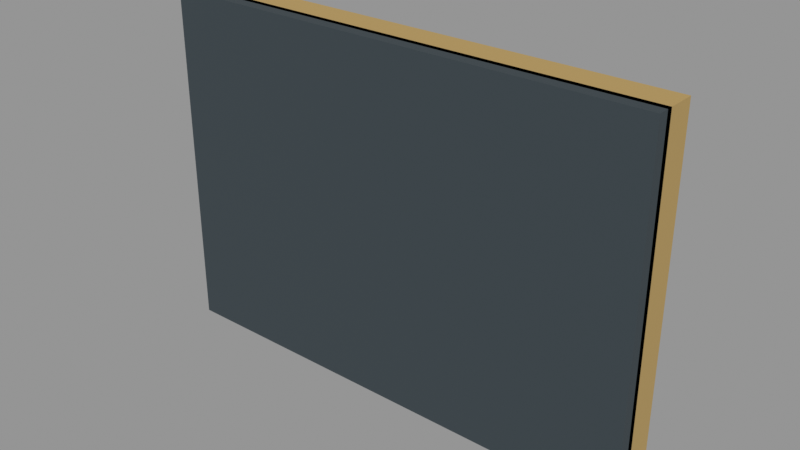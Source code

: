 # Source: VIC_E04_FRAME_LANDSCAPE.blend  (saved by Blender 5.2.45; exported with 4.5.12 LTS)
import bpy
from mathutils import Matrix  # noqa: F401  (used for matrix-valued properties, if any)

bpy.ops.wm.read_factory_settings(use_empty=True)
scene = bpy.context.scene
scene.name = 'VIC_E04_FRAME_LANDSCAPE'

# ---- collections
col_vic_e04_frame_landscape = bpy.data.collections.new('VIC_E04_FRAME_LANDSCAPE'); scene.collection.children.link(col_vic_e04_frame_landscape)

# ---- materials (node trees are filled in below, after node groups)
mat_vic008_charcoal = bpy.data.materials.new('VIC008_Charcoal')
mat_vic008_charcoal.diffuse_color = (0.03434, 0.04971, 0.05951, 1.0)
mat_vic008_brass = bpy.data.materials.new('VIC008_Brass')
mat_vic008_brass.diffuse_color = (0.4793, 0.3278, 0.117, 1.0)
mat_vic008_paper = bpy.data.materials.new('VIC008_Paper')
mat_vic008_paper.diffuse_color = (0.7605, 0.6584, 0.4287, 1.0)

# ---- material node trees
mat_vic008_charcoal.use_nodes = True; mat_vic008_charcoal.node_tree.nodes.clear()
_N = mat_vic008_charcoal.node_tree.nodes; _L = mat_vic008_charcoal.node_tree.links
n0 = _N.new('ShaderNodeBsdfPrincipled'); n0.name = 'Principled BSDF'; n0.location = (-200, 100)
n0.inputs[0].default_value = (0.03434, 0.04971, 0.05951, 1.0)
n0.inputs[2].default_value = 0.76
n0.inputs[10].default_value = 0.005
n1 = _N.new('ShaderNodeOutputMaterial'); n1.name = 'Material Output'; n1.location = (200, 100)
_L.new(n0.outputs[0], n1.inputs[0])
n1.is_active_output = True
mat_vic008_brass.use_nodes = True; mat_vic008_brass.node_tree.nodes.clear()
_N = mat_vic008_brass.node_tree.nodes; _L = mat_vic008_brass.node_tree.links
n0 = _N.new('ShaderNodeBsdfPrincipled'); n0.name = 'Principled BSDF'; n0.location = (-200, 100)
n0.inputs[0].default_value = (0.4793, 0.3278, 0.117, 1.0)
n0.inputs[1].default_value = 0.15
n0.inputs[2].default_value = 0.76
n0.inputs[10].default_value = 0.005
n1 = _N.new('ShaderNodeOutputMaterial'); n1.name = 'Material Output'; n1.location = (200, 100)
_L.new(n0.outputs[0], n1.inputs[0])
n1.is_active_output = True
mat_vic008_paper.use_nodes = True; mat_vic008_paper.node_tree.nodes.clear()
_N = mat_vic008_paper.node_tree.nodes; _L = mat_vic008_paper.node_tree.links
n0 = _N.new('ShaderNodeBsdfPrincipled'); n0.name = 'Principled BSDF'; n0.location = (-200, 100)
n0.inputs[0].default_value = (0.7605, 0.6584, 0.4287, 1.0)
n0.inputs[2].default_value = 0.76
n0.inputs[10].default_value = 0.005
n1 = _N.new('ShaderNodeOutputMaterial'); n1.name = 'Material Output'; n1.location = (200, 100)
_L.new(n0.outputs[0], n1.inputs[0])
n1.is_active_output = True

# ---- meshes
me_vic_e04_frame_landscape__charcoal = bpy.data.meshes.new('VIC_E04_FRAME_LANDSCAPE__Charcoal')
me_vic_e04_frame_landscape__charcoal.from_pydata([(-1.75, -0.02, 0.0), (1.75, -0.02, 0.0), (1.75, -0.02, 2.467), (-1.75, -0.02, 2.467), (-1.75, -0.14, 0.0), (1.75, -0.14, 0.0), (1.75, -0.14, 2.467), (-1.75, -0.14, 2.467)], [], [(3, 1, 0), (5, 7, 4), (4, 3, 0), (2, 5, 1), (1, 4, 0), (7, 2, 3), (3, 2, 1), (5, 6, 7), (4, 7, 3), (2, 6, 5), (1, 5, 4), (7, 6, 2)])
me_vic_e04_frame_landscape__charcoal.materials.append(mat_vic008_charcoal)
me_vic_e04_frame_landscape__charcoal.update()
me_vic_e04_frame_landscape__brass = bpy.data.meshes.new('VIC_E04_FRAME_LANDSCAPE__Brass')
me_vic_e04_frame_landscape__brass.from_pydata([(-1.75, 0.18, 0.0), (-1.57, 0.18, 0.0), (-1.57, 0.18, 2.467), (-1.75, 0.18, 2.467), (-1.75, -0.06, 0.0), (-1.57, -0.06, 0.0), (-1.57, -0.06, 2.467), (-1.75, -0.06, 2.467), (1.57, 0.18, 0.0), (1.75, 0.18, 0.0), (1.75, 0.18, 2.467), (1.57, 0.18, 2.467), (1.57, -0.06, 0.0), (1.75, -0.06, 0.0), (1.75, -0.06, 2.467), (1.57, -0.06, 2.467), (-1.57, 0.18, 0.0), (1.57, 0.18, 0.0), (1.57, 0.18, 0.18), (-1.57, 0.18, 0.18), (-1.57, -0.06, 0.0), (1.57, -0.06, 0.0), (1.57, -0.06, 0.18), (-1.57, -0.06, 0.18), (-1.57, 0.18, 2.287), (1.57, 0.18, 2.287), (1.57, 0.18, 2.467), (-1.57, 0.18, 2.467), (-1.57, -0.06, 2.287), (1.57, -0.06, 2.287), (1.57, -0.06, 2.467), (-1.57, -0.06, 2.467)], [], [(3, 1, 0), (5, 7, 4), (4, 3, 0), (2, 5, 1), (1, 4, 0), (7, 2, 3), (11, 9, 8), (13, 15, 12), (12, 11, 8), (10, 13, 9), (9, 12, 8), (15, 10, 11), (19, 17, 16), (21, 23, 20), (20, 19, 16), (18, 21, 17), (17, 20, 16), (23, 18, 19), (27, 25, 24), (29, 31, 28), (28, 27, 24), (26, 29, 25), (25, 28, 24), (31, 26, 27), (3, 2, 1), (5, 6, 7), (4, 7, 3), (2, 6, 5), (1, 5, 4), (7, 6, 2), (11, 10, 9), (13, 14, 15), (12, 15, 11), (10, 14, 13), (9, 13, 12), (15, 14, 10), (19, 18, 17), (21, 22, 23), (20, 23, 19), (18, 22, 21), (17, 21, 20), (23, 22, 18), (27, 26, 25), (29, 30, 31), (28, 31, 27), (26, 30, 29), (25, 29, 28), (31, 30, 26)])
me_vic_e04_frame_landscape__brass.materials.append(mat_vic008_brass)
me_vic_e04_frame_landscape__brass.update()
me_vic_e04_frame_landscape__canvas__paper = bpy.data.meshes.new('VIC_E04_FRAME_LANDSCAPE__Canvas__Paper')
me_vic_e04_frame_landscape__canvas__paper.from_pydata([(-1.55, 0.0875, 0.2), (1.55, 0.0875, 0.2), (1.55, 0.0875, 2.267), (-1.55, 0.0875, 2.267), (-1.55, 0.0425, 0.2), (1.55, 0.0425, 0.2), (1.55, 0.0425, 2.267), (-1.55, 0.0425, 2.267)], [], [(3, 1, 0), (5, 7, 4), (4, 3, 0), (2, 5, 1), (1, 4, 0), (7, 2, 3), (3, 2, 1), (5, 6, 7), (4, 7, 3), (2, 6, 5), (1, 5, 4), (7, 6, 2)])
_uv = me_vic_e04_frame_landscape__canvas__paper.uv_layers.new(name='ArtworkUV')
_uv.uv.foreach_set('vector', [0.0, 1.0, 1.0, 0.0, 0.0, 0.0, 1.0, 0.0, 0.0, 1.0, 0.0, 0.0, 0.0, 0.0, 0.0, 1.0, 0.0, 0.0, 1.0, 1.0, 1.0, 0.0, 1.0, 0.0, 1.0, 0.0, 0.0, 0.0, 0.0, 0.0, 0.0, 1.0, 1.0, 1.0, 0.0, 1.0, 0.0, 1.0, 1.0, 1.0, 1.0, 0.0, 1.0, 0.0, 1.0, 1.0, 0.0, 1.0, 0.0, 0.0, 0.0, 1.0, 0.0, 1.0, 1.0, 1.0, 1.0, 1.0, 1.0, 0.0, 1.0, 0.0, 1.0, 0.0, 0.0, 0.0, 0.0, 1.0, 1.0, 1.0, 1.0, 1.0])
me_vic_e04_frame_landscape__canvas__paper.materials.append(mat_vic008_paper)
me_vic_e04_frame_landscape__canvas__paper.update()

# ---- objects
ob_vic_e04_frame_landscape__charcoal = bpy.data.objects.new('VIC_E04_FRAME_LANDSCAPE__Charcoal', me_vic_e04_frame_landscape__charcoal)
ob_vic_e04_frame_landscape__brass = bpy.data.objects.new('VIC_E04_FRAME_LANDSCAPE__Brass', me_vic_e04_frame_landscape__brass)
ob_vic_e04_frame_landscape__canvas__paper = bpy.data.objects.new('VIC_E04_FRAME_LANDSCAPE__Canvas__Paper', me_vic_e04_frame_landscape__canvas__paper)
ob_vic_e04_frame_landscape__mountorigin = bpy.data.objects.new('VIC_E04_FRAME_LANDSCAPE__MountOrigin', None)

# ---- transforms, parenting, visibility, modifiers, constraints
ob_vic_e04_frame_landscape__charcoal.location = (0.0, 0.0, 0.0)
ob_vic_e04_frame_landscape__brass.location = (0.0, 0.0, 0.0)
ob_vic_e04_frame_landscape__canvas__paper.location = (0.0, 0.0, 0.0)
ob_vic_e04_frame_landscape__mountorigin.location = (0.0, 0.0, 0.0)
ob_vic_e04_frame_landscape__mountorigin.empty_display_size = 0.25

# ---- collection membership
col_vic_e04_frame_landscape.objects.link(ob_vic_e04_frame_landscape__charcoal)
col_vic_e04_frame_landscape.objects.link(ob_vic_e04_frame_landscape__brass)
col_vic_e04_frame_landscape.objects.link(ob_vic_e04_frame_landscape__canvas__paper)
col_vic_e04_frame_landscape.objects.link(ob_vic_e04_frame_landscape__mountorigin)

# ---- scene / render settings (as saved in the file)
scene.frame_start = 1; scene.frame_end = 250; scene.frame_set(1)
scene.render.engine = 'BLENDER_EEVEE_NEXT'
scene.render.image_settings.exr_codec = 'NONE'
scene.render.use_bake_clear = False
scene.render.bake_margin = 0
scene.render.bake_bias = 0.0
scene.render.bake_samples = 0
scene.render.simplify_subdivision_render = 0
scene.render.simplify_child_particles_render = 0.0
scene.render.compositor_device = 'GPU'
scene.eevee.use_volume_custom_range = False
scene.eevee.gtao_distance = 0.0
scene.eevee.use_fast_gi = False
scene.eevee.fast_gi_thickness_near = 0.1
scene.eevee.fast_gi_thickness_far = 0.0
scene.eevee.ray_tracing_options.screen_trace_thickness = 0.1
scene.view_settings.view_transform = 'Standard'
bpy.context.view_layer.update()

# ---- added for rendering (the .blend has no active camera and no usable light): camera, sun + grey world if the file has none
cam_auto = bpy.data.cameras.new('AutoCamera')
cam_auto.lens = 50.0
cam_auto.sensor_width = 36.0
cam_auto.clip_end = 1000.0
ob_auto_camera = bpy.data.objects.new('AutoCamera', cam_auto)
scene.collection.objects.link(ob_auto_camera)
ob_auto_camera.location = (3.97274, -4.74729, 4.41153)
ob_auto_camera.rotation_euler = (1.09748, -7.21219e-08, 0.694738)
scene.camera = ob_auto_camera
light_auto_sun = bpy.data.lights.new('AutoSun', 'SUN')
light_auto_sun.energy = 3.0
light_auto_sun.angle = 0.0523599
ob_auto_sun = bpy.data.objects.new('AutoSun', light_auto_sun)
scene.collection.objects.link(ob_auto_sun)
ob_auto_sun.rotation_euler = (0.872665, 0.174533, 0.523599)
if scene.world is None:
    world_auto = bpy.data.worlds.new('AutoWorld')
    world_auto.color = (0.3, 0.3, 0.3)
    scene.world = world_auto
bpy.context.view_layer.update()
